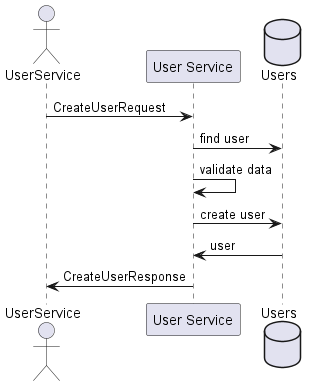

The diagram above was rendered by PlantUML. Its source (embedded in the PNG):
@startuml
'https://plantuml.com/sequence-diagram

actor "UserService" as US
participant "User Service" as S
database "Users" as U

' Create New User
US -> S: CreateUserRequest
S -> U: find user

S-> S: validate data
S-> U: create user

U -> S: user

S -> US: CreateUserResponse

@enduml